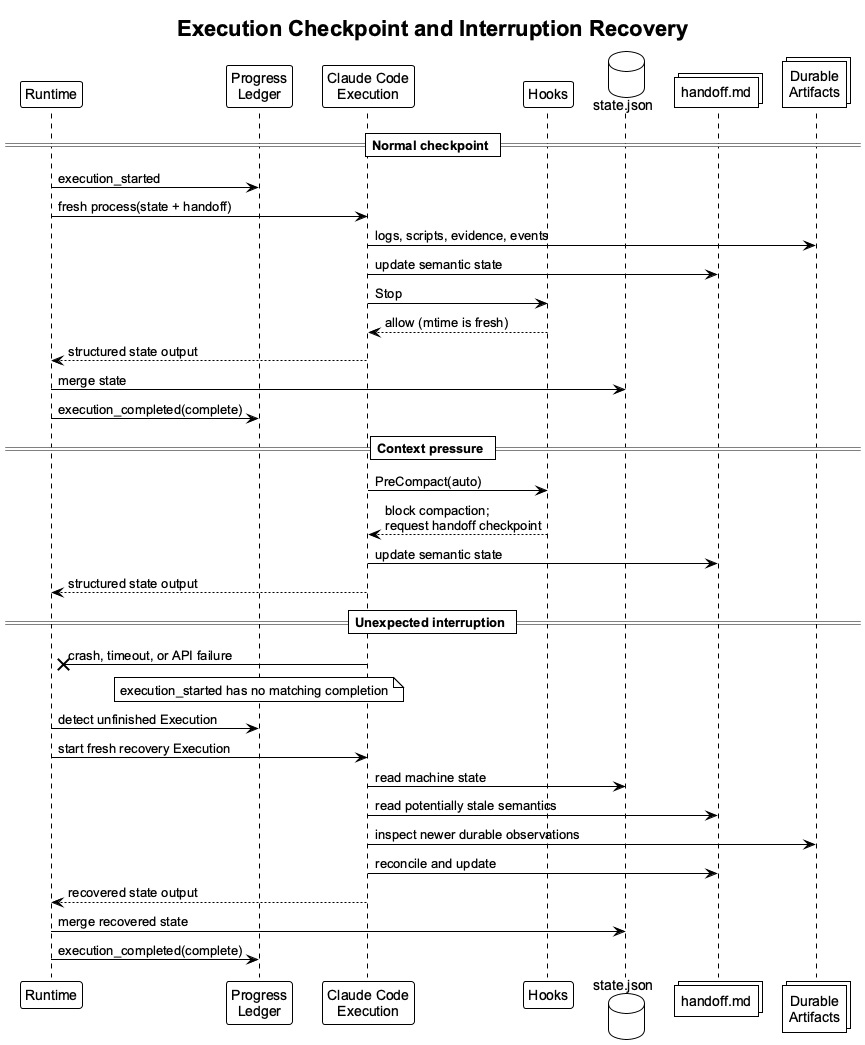

The diagram above was rendered by PlantUML. Its source (embedded in the PNG):
@startuml
!theme plain
skinparam backgroundColor #FFFFFF
skinparam shadowing false
skinparam defaultFontName Arial

title Execution Checkpoint and Interruption Recovery

participant "Runtime" as Runtime
participant "Progress\nLedger" as Progress
participant "Claude Code\nExecution" as Claude
participant "Hooks" as Hooks
database "state.json" as State
collections "handoff.md" as Handoff
collections "Durable\nArtifacts" as Artifacts

== Normal checkpoint ==
Runtime -> Progress : execution_started
Runtime -> Claude : fresh process(state + handoff)
Claude -> Artifacts : logs, scripts, evidence, events
Claude -> Handoff : update semantic state
Claude -> Hooks : Stop
Hooks --> Claude : allow (mtime is fresh)
Claude --> Runtime : structured state output
Runtime -> State : merge state
Runtime -> Progress : execution_completed(complete)

== Context pressure ==
Claude -> Hooks : PreCompact(auto)
Hooks --> Claude : block compaction;\nrequest handoff checkpoint
Claude -> Handoff : update semantic state
Claude --> Runtime : structured state output

== Unexpected interruption ==
Claude -x Runtime : crash, timeout, or API failure
note over Progress
  execution_started has no matching completion
end note
Runtime -> Progress : detect unfinished Execution
Runtime -> Claude : start fresh recovery Execution
Claude -> State : read machine state
Claude -> Handoff : read potentially stale semantics
Claude -> Artifacts : inspect newer durable observations
Claude -> Handoff : reconcile and update
Claude --> Runtime : recovered state output
Runtime -> State : merge recovered state
Runtime -> Progress : execution_completed(complete)

@enduml